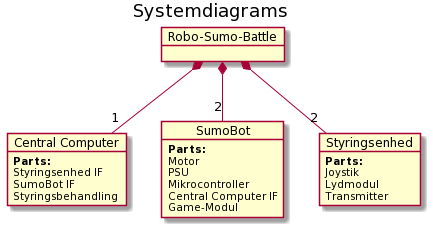

The diagram above was rendered by PlantUML. Its source (embedded in the PNG):
@startuml
skinparam BackgroundColor transparent

title Systemdiagrams

object "Robo-Sumo-Battle" as system

object "Central Computer" as central_computer
    central_computer : <b>Parts:</b>
    central_computer : Styringsenhed IF
    central_computer : SumoBot IF
    central_computer : Styringsbehandling
object "SumoBot" as sumobot
    sumobot : <b>Parts:</b>
    sumobot : Motor
    sumobot : PSU
    sumobot : Mikrocontroller
    sumobot : Central Computer IF
    sumobot : Game-Modul
object "Styringsenhed" as styringsenhed
    styringsenhed : <b>Parts:</b>
    styringsenhed : Joystik
    styringsenhed : Lydmodul
    styringsenhed : Transmitter
    
system *--"1" central_computer
system *--"2" styringsenhed
system *--"2" sumobot
@enduml